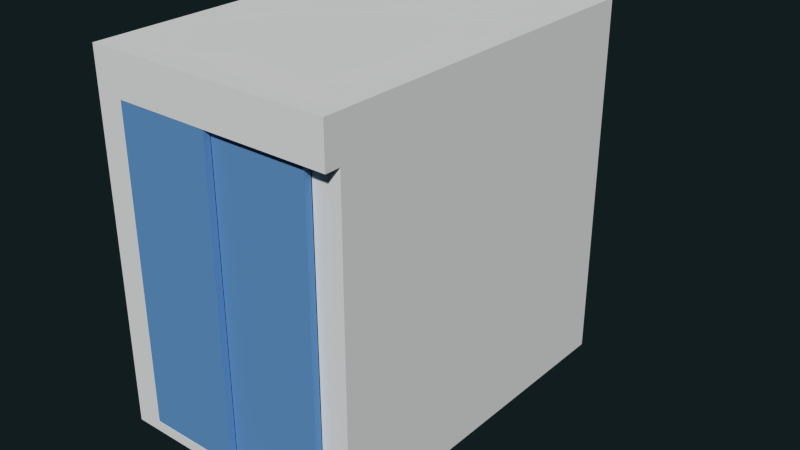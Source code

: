 # Source: St_AufzugB2.blend  (saved by Blender 2.76.0; exported with 4.5.12 LTS)
import bpy
from mathutils import Matrix  # noqa: F401  (used for matrix-valued properties, if any)

bpy.ops.wm.read_factory_settings(use_empty=True)
scene = bpy.context.scene
scene.name = 'Scene'

# ---- collections
col_collection_6 = bpy.data.collections.new('Collection 6'); scene.collection.children.link(col_collection_6)
col_collection_16 = bpy.data.collections.new('Collection 16'); scene.collection.children.link(col_collection_16)

# ---- materials (node trees are filled in below, after node groups)
mat_door_frame_mat = bpy.data.materials.new('door_frame_mat')
mat_door_frame_mat.alpha_threshold = 0.0
mat_door_frame_mat.use_transparent_shadow = False
mat_door_frame_mat.diffuse_color = (0.1308, 0.3213, 0.6152, 1.0)
mat_door_frame_mat.roughness = 0.5
mat_spiegel_mat = bpy.data.materials.new('spiegel_mat')
mat_spiegel_mat.alpha_threshold = 0.0
mat_spiegel_mat.use_transparent_shadow = False
mat_spiegel_mat.roughness = 0.5

# ---- material node trees

# ---- world
world_world = bpy.data.worlds.new('World'); scene.world = world_world
world_world.color = (0.005979, 0.01231, 0.01341)
world_world.use_sun_shadow = False
world_world.sun_shadow_jitter_overblur = 0.0
world_world.cycles.sampling_method = 'MANUAL'
world_world.cycles.sample_map_resolution = 256

# ---- meshes
me_cube_673 = bpy.data.meshes.new('Cube.673')
me_cube_673.from_pydata([(-0.5942, -0.04311, -0.9572), (-0.5942, -0.04311, 0.9572), (-0.5942, -0.001473, -0.9572), (-0.5942, -0.001473, 0.9572), (0.5942, 0.001473, -0.9572), (0.5942, 0.001473, 0.9572), (0.5942, 0.04311, -0.9572), (0.5942, 0.04311, 0.9572), (-1.49e-08, 0.04311, 0.9572), (-1.49e-08, 0.04311, -0.9572), (-1.49e-08, -0.04311, 0.9572), (-1.49e-08, -0.04311, -0.9572), (-1.49e-08, -0.001473, 0.9572), (-1.49e-08, 0.001473, 0.9572), (-1.49e-08, -0.001473, -0.9572), (-1.49e-08, 0.001473, -0.9572)], [], [(1, 3, 2, 0), (8, 7, 6, 9), (7, 5, 4, 6), (10, 1, 0, 11), (15, 9, 6, 4), (10, 12, 3, 1), (5, 7, 8, 13), (0, 2, 14, 11), (5, 13, 15, 4), (3, 12, 14, 2), (15, 13, 8, 9), (10, 11, 14, 12)])
me_cube_673.materials.append(mat_door_frame_mat)
me_cube_673.use_remesh_preserve_volume = False
me_cube_673.use_remesh_preserve_attributes = False
me_cube_673.use_mirror_vertex_groups = False
me_cube_673.update()
me_plane_004 = bpy.data.meshes.new('Plane.004')
me_plane_004.from_pydata([(0.7632, 1.146, -1.121), (0.7055, 1.089, -1.056), (-0.7055, 1.089, -1.056), (0.7055, 1.089, 0.8673), (-0.7055, 1.089, 0.8673), (0.6931, -0.9551, -1.056), (-0.7055, -0.9551, -1.056), (0.7055, -0.9551, 0.8673), (-0.7055, -0.9551, 0.8673), (-0.5925, -1.053, 0.8673), (-0.5925, -1.053, -1.056), (-0.5925, -0.9551, -1.056), (-0.5931, -0.9551, 0.8673), (0.5931, -0.9551, -1.056), (0.5925, -1.053, -1.056), (0.5931, -0.9551, 0.8673), (0.5925, -1.053, 0.8673), (0.7632, -1.146, -1.121), (0.7632, -1.053, -1.056), (-0.7632, -1.146, -1.056), (-0.5925, -1.146, -1.056), (0.5925, -1.146, -1.056), (0.7632, -1.146, -1.056), (-0.7632, -1.053, 1.121), (-0.7632, 1.146, 1.121), (0.5925, -1.053, -1.121), (0.5925, 1.146, -1.121), (0.7632, 1.146, 0.8669), (0.5925, 1.146, 0.8669), (-0.5925, 1.146, 0.8669), (-0.7632, 1.146, 0.8669), (0.5925, -1.146, -1.121), (-0.5925, -1.146, -1.121), (-0.7632, -1.146, -1.121), (0.7632, 1.146, -1.056), (0.5925, 1.146, -1.056), (-0.5925, 1.146, -1.056), (-0.7632, 1.146, -1.056), (0.7632, 1.146, 1.121), (0.7632, -1.053, -1.121), (-0.7632, 1.146, -1.121), (0.7632, -1.053, 0.8668), (-0.7632, -1.053, 0.8669), (-0.7632, -1.053, -1.056), (0.7055, -0.9551, 1.079), (0.7055, 1.089, 1.079), (0.5925, -0.9551, 1.079), (0.5925, 1.089, 1.079), (-0.5925, -0.9551, 1.079), (-0.5925, 1.089, 1.079), (-0.7055, -0.9551, 1.079), (-0.7055, 1.089, 1.079), (-0.5925, 1.146, -1.121), (-0.5925, -1.053, -1.121), (-0.7632, -1.053, -1.121), (0.5925, -1.146, 0.8672), (0.7632, -1.146, 0.8667), (-0.7632, -1.146, 0.8667), (-0.5925, -1.146, 0.8672), (0.5925, -1.146, 1.121), (0.5931, 1.089, -1.056), (0.5931, 1.089, 0.8673), (-0.5925, 1.089, 0.8673), (-0.5925, 1.089, -1.056), (0.7632, -1.053, 1.121), (0.5925, 1.146, 1.121), (-0.5925, 1.146, 1.121), (0.5925, -1.053, 1.121), (-0.5925, -1.053, 1.121), (-0.7632, -1.146, 1.121), (0.7632, -1.146, 1.121), (-0.5925, -1.146, 1.121)], [], [(13, 11, 10, 14), (61, 60, 1, 3), (8, 6, 2, 4), (5, 13, 15, 7), (60, 13, 5, 1), (3, 1, 5, 7), (8, 12, 11, 6), (9, 10, 11, 12), (49, 47, 46, 48), (15, 13, 14, 16), (10, 20, 21, 14), (9, 58, 20, 10), (47, 45, 44, 46), (37, 30, 29, 36), (36, 29, 28, 35), (35, 28, 27, 34), (16, 55, 58, 9), (67, 59, 70, 64), (68, 71, 59, 67), (67, 65, 66, 68), (25, 53, 52, 26), (61, 3, 45, 47), (50, 8, 4, 51), (12, 8, 50, 48), (3, 7, 44, 45), (7, 15, 46, 44), (9, 12, 15, 16), (48, 46, 15, 12), (20, 32, 31, 21), (19, 33, 32, 20), (40, 37, 36, 52), (53, 54, 40, 52), (57, 58, 71, 69), (30, 24, 66, 29), (4, 2, 63, 62), (2, 6, 11, 63), (51, 4, 62, 49), (62, 63, 60, 61), (63, 11, 13, 60), (49, 62, 61, 47), (33, 19, 43, 54), (43, 42, 30, 37), (42, 23, 24, 30), (64, 38, 65, 67), (68, 66, 24, 23), (53, 32, 33, 54), (25, 31, 32, 53), (39, 17, 31, 25), (39, 18, 22, 17), (41, 56, 55, 16), (49, 48, 50, 51), (42, 43, 19, 57), (21, 31, 17, 22), (29, 66, 65, 28), (28, 65, 38, 27), (55, 56, 70, 59), (0, 34, 18, 39), (18, 34, 27, 41), (71, 58, 55, 59), (41, 27, 38, 64), (19, 20, 58, 57), (42, 57, 69, 23), (23, 69, 71, 68), (54, 43, 37, 40), (39, 25, 26, 0), (64, 70, 56, 41), (52, 36, 35, 26), (26, 35, 34, 0), (14, 21, 22, 18), (41, 16, 14, 18)])
_uv = me_plane_004.uv_layers.new(name='UVMap')
_uv.uv.foreach_set('vector', [0.2635, 0.1052, 0.8618, 0.1052, 0.8618, 0.06346, 0.2638, 0.06349, 0.0527, 0.9006, 0.0527, 8.172e-05, 8.149e-05, 8.166e-05, 8.127e-05, 0.9006, 1.651, 0.4705, 1.651, 0.0001023, 0.8454, 0.0001022, 0.8454, 0.4705, 0.3263, 0.08896, 0.321, 0.0841, 0.3018, 0.861, 0.309, 0.8673, 0.2636, 0.9715, 0.2635, 0.1052, 0.2131, 0.1052, 0.2068, 0.9715, 0.8451, 0.4705, 0.8451, 0.0001113, 5.417e-06, 0.0001022, 2.142e-05, 0.4705, 0.2056, 0.8417, 0.2133, 0.8374, 0.2007, 0.0537, 0.1947, 0.05713, 0.219, 0.8019, 0.2059, 0.05036, 0.2007, 0.0537, 0.2133, 0.8374, 1.247, -0.1117, 0.3506, -0.1117, 0.3506, 1.434, 1.247, 1.434, 0.3018, 0.861, 0.321, 0.0841, 0.3158, 0.07907, 0.2967, 0.8244, 0.8618, 0.06346, 0.8618, 0.02412, 0.2638, 0.02414, 0.2638, 0.06349, 0.219, 0.8019, 0.2237, 0.7731, 0.2108, 0.04709, 0.2059, 0.05036, 0.3506, -0.1117, 0.2651, -0.1117, 0.2651, 1.434, 0.3506, 1.434, 0.2598, 0.415, 0.2605, 0.4962, 0.2617, 0.4955, 0.2612, 0.4138, 0.2612, 0.4138, 0.2617, 0.4955, 0.2693, 0.5014, 0.2711, 0.4107, 0.2711, 0.4107, 0.2693, 0.5014, 0.2707, 0.5033, 0.2726, 0.4112, 0.2967, 0.8244, 0.2875, 0.7914, 0.2237, 0.7731, 0.219, 0.8019, 0.28, 0.7158, 0.2803, 0.7325, 0.2842, 0.7216, 0.284, 0.7089, 0.2423, 0.6928, 0.2411, 0.7087, 0.2803, 0.7325, 0.28, 0.7158, 0.28, 0.7158, 0.2687, 0.5124, 0.2618, 0.5062, 0.2423, 0.6928, 0.2993, 0.1103, 0.2285, 0.116, 0.2612, 0.4103, 0.2711, 0.4069, 0.0527, 0.9006, 8.127e-05, 0.9006, 8.127e-05, 0.9999, 0.05298, 0.9999, 1.651, 0.5224, 1.651, 0.4705, 0.8454, 0.4705, 0.8454, 0.5224, 0.2133, 0.8374, 0.2056, 0.8417, 0.2062, 0.9324, 0.2132, 0.9316, 0.8451, 0.4705, 2.142e-05, 0.4705, 2.161e-05, 0.5224, 0.8451, 0.5224, 0.309, 0.8673, 0.3018, 0.861, 0.3014, 0.9444, 0.3076, 0.9475, 0.219, 0.8019, 0.2133, 0.8374, 0.3018, 0.861, 0.2967, 0.8244, 0.2132, 0.9316, 0.3014, 0.9444, 0.3018, 0.861, 0.2133, 0.8374, 0.2108, 0.04709, 0.2228, 0.07935, 0.3023, 0.07728, 0.3082, 0.04709, 0.221, 0.1599, 0.2229, 0.1464, 0.2228, 0.07935, 0.2108, 0.04709, 0.26, 0.4112, 0.2598, 0.415, 0.2612, 0.4138, 0.2612, 0.4103, 0.2285, 0.116, 0.2261, 0.1543, 0.26, 0.4112, 0.2612, 0.4103, 0.2312, 0.6768, 0.2237, 0.7731, 0.2411, 0.7087, 0.2385, 0.6889, 0.2605, 0.4962, 0.2609, 0.5047, 0.2618, 0.5062, 0.2617, 0.4955, 0.5111, 0.9006, 0.5111, 8.133e-05, 0.4582, 8.127e-05, 0.4582, 0.9006, 0.9189, 0.9715, 0.9189, 0.1052, 0.8618, 0.1052, 0.8619, 0.9715, 0.5111, 0.9999, 0.5111, 0.9006, 0.4582, 0.9006, 0.4582, 0.9999, 0.4582, 0.9006, 0.4582, 8.127e-05, 0.0527, 8.172e-05, 0.0527, 0.9006, 0.8619, 0.9715, 0.8618, 0.1052, 0.2635, 0.1052, 0.2636, 0.9715, 0.4582, 0.9999, 0.4582, 0.9006, 0.0527, 0.9006, 0.05298, 0.9999, 0.2229, 0.1464, 0.221, 0.1599, 0.2248, 0.1671, 0.2261, 0.1543, 0.2248, 0.1671, 0.2343, 0.6623, 0.2605, 0.4962, 0.2598, 0.415, 0.2343, 0.6623, 0.2395, 0.6793, 0.2609, 0.5047, 0.2605, 0.4962, 0.284, 0.7089, 0.2699, 0.5131, 0.2687, 0.5124, 0.28, 0.7158, 0.2423, 0.6928, 0.2618, 0.5062, 0.2609, 0.5047, 0.2395, 0.6793, 0.2285, 0.116, 0.2228, 0.07935, 0.2229, 0.1464, 0.2261, 0.1543, 0.2993, 0.1103, 0.3023, 0.07728, 0.2228, 0.07935, 0.2285, 0.116, 0.3045, 0.1355, 0.305, 0.1227, 0.3023, 0.07728, 0.2993, 0.1103, 0.3045, 0.1355, 0.3069, 0.1377, 0.3059, 0.1213, 0.305, 0.1227, 0.2918, 0.7189, 0.2881, 0.7333, 0.2875, 0.7914, 0.2967, 0.8244, 1.247, -0.1117, 1.247, 1.434, 1.333, 1.434, 1.333, -0.1117, 0.2343, 0.6623, 0.2248, 0.1671, 0.221, 0.1599, 0.2312, 0.6768, 0.3082, 0.04709, 0.3023, 0.07728, 0.305, 0.1227, 0.3059, 0.1213, 0.2617, 0.4955, 0.2618, 0.5062, 0.2687, 0.5124, 0.2693, 0.5014, 0.2693, 0.5014, 0.2687, 0.5124, 0.2699, 0.5131, 0.2707, 0.5033, 0.2875, 0.7914, 0.2881, 0.7333, 0.2842, 0.7216, 0.2803, 0.7325, 0.2723, 0.4078, 0.2726, 0.4112, 0.3069, 0.1377, 0.3045, 0.1355, 0.3069, 0.1377, 0.2726, 0.4112, 0.2707, 0.5033, 0.2918, 0.7189, 0.2411, 0.7087, 0.2237, 0.7731, 0.2875, 0.7914, 0.2803, 0.7325, 0.2918, 0.7189, 0.2707, 0.5033, 0.2699, 0.5131, 0.284, 0.7089, 0.221, 0.1599, 0.2108, 0.04709, 0.2237, 0.7731, 0.2312, 0.6768, 0.2343, 0.6623, 0.2312, 0.6768, 0.2385, 0.6889, 0.2395, 0.6793, 0.2395, 0.6793, 0.2385, 0.6889, 0.2411, 0.7087, 0.2423, 0.6928, 0.2261, 0.1543, 0.2248, 0.1671, 0.2598, 0.415, 0.26, 0.4112, 0.3045, 0.1355, 0.2993, 0.1103, 0.2711, 0.4069, 0.2723, 0.4078, 0.284, 0.7089, 0.2842, 0.7216, 0.2881, 0.7333, 0.2918, 0.7189, 0.2612, 0.4103, 0.2612, 0.4138, 0.2711, 0.4107, 0.2711, 0.4069, 0.2711, 0.4069, 0.2711, 0.4107, 0.2726, 0.4112, 0.2723, 0.4078, 0.3158, 0.07907, 0.3082, 0.04709, 0.3059, 0.1213, 0.3069, 0.1377, 0.2918, 0.7189, 0.2967, 0.8244, 0.3158, 0.07907, 0.3069, 0.1377])
me_plane_004.use_remesh_preserve_volume = False
me_plane_004.use_remesh_preserve_attributes = False
me_plane_004.use_mirror_vertex_groups = False
me_plane_004.update()
me_cube_676 = bpy.data.meshes.new('Cube.676')
me_cube_676.from_pydata([(0.7106, -0.006642, -0.6621), (0.7106, -0.006643, 0.6621), (0.7106, 0.006643, -0.6621), (0.7106, 0.006642, 0.6621), (-0.7106, -0.006642, -0.6621), (-0.7106, -0.006643, 0.6621), (-0.7106, 0.006643, -0.6621), (-0.7106, 0.006642, 0.6621)], [], [(1, 0, 2, 3), (3, 2, 6, 7), (7, 6, 4, 5), (5, 4, 0, 1), (0, 4, 6, 2), (5, 1, 3, 7)])
_uv = me_cube_676.uv_layers.new(name='UVMap')
_uv.uv.foreach_set('vector', [0.0, 0.0, 1.0, 0.0, 1.0, 1.0, 0.0, 1.0, 0.0, 0.0, 1.0, 0.0, 1.0, 1.0, 0.0, 1.0, 0.0, 0.0, 1.0, 0.0, 1.0, 1.0, 0.0, 1.0, 0.0, 0.0, 1.0, 0.0, 1.0, 1.0, 0.0, 1.0, 0.0, 0.0, 1.0, 0.0, 1.0, 1.0, 0.0, 1.0, 0.0, 0.0, 1.0, 0.0, 1.0, 1.0, 0.0, 1.0])
me_cube_676.materials.append(mat_spiegel_mat)
me_cube_676.use_remesh_preserve_volume = False
me_cube_676.use_remesh_preserve_attributes = False
me_cube_676.use_mirror_vertex_groups = False
me_cube_676.update()
me_cylinder_001 = bpy.data.meshes.new('Cylinder.001')
me_cylinder_001.from_pydata([(-0.02083, 1.023, 0.025), (-0.02083, -1.023, 0.025), (-0.03039, 1.023, 0.0231), (-0.03039, -1.023, 0.0231), (-0.0385, 1.023, 0.01768), (-0.0385, -1.023, 0.01768), (-0.04392, 1.023, 0.009567), (-0.04392, -1.023, 0.009567), (-0.04583, 1.023, 3.036e-07), (-0.04583, -1.023, -2.44e-07), (-0.04392, 1.023, -0.009567), (-0.04392, -1.023, -0.009567), (-0.0385, 1.023, -0.01768), (-0.0385, -1.023, -0.01768), (-0.03039, 1.023, -0.0231), (-0.03039, -1.023, -0.0231), (-0.02083, 1.023, -0.025), (-0.02083, -1.023, -0.025), (-0.01126, 1.023, -0.0231), (-0.01126, -1.023, -0.0231), (-0.003148, 1.023, -0.01768), (-0.003148, -1.023, -0.01768), (0.002272, 1.023, -0.009567), (0.002272, -1.023, -0.009567), (0.004175, 1.023, 3.036e-07), (0.004175, -1.023, -2.44e-07), (0.002272, 1.023, 0.009567), (0.002272, -1.023, 0.009567), (-0.003148, 1.023, 0.01768), (-0.003148, -1.023, 0.01768), (-0.01126, 1.023, 0.0231), (-0.01126, -1.023, 0.0231), (-0.02076, -0.02182, 0.0175), (0.04583, -0.02182, 0.0175), (-0.02076, -0.01512, 0.01617), (0.04583, -0.01512, 0.01617), (-0.02076, -0.009446, 0.01237), (0.04583, -0.009446, 0.01237), (-0.02076, -0.005653, 0.006697), (0.04583, -0.005653, 0.006697), (-0.02076, -0.004321, -3.121e-08), (0.04583, -0.004321, 8.8e-08), (-0.02076, -0.005653, -0.006697), (0.04583, -0.005653, -0.006697), (-0.02076, -0.009446, -0.01237), (0.04583, -0.009446, -0.01237), (-0.02076, -0.01512, -0.01617), (0.04583, -0.01512, -0.01617), (-0.02076, -0.02182, -0.0175), (0.04583, -0.02182, -0.0175), (-0.02076, -0.02852, -0.01617), (0.04583, -0.02852, -0.01617), (-0.02076, -0.0342, -0.01237), (0.04583, -0.0342, -0.01237), (-0.02076, -0.03799, -0.006697), (0.04583, -0.03799, -0.006697), (-0.02076, -0.03932, -4.261e-08), (0.04583, -0.03932, 7.659e-08), (-0.02076, -0.03799, 0.006697), (0.04583, -0.03799, 0.006697), (-0.02076, -0.0342, 0.01237), (0.04583, -0.0342, 0.01237), (-0.02076, -0.02852, 0.01617), (0.04583, -0.02852, 0.01617)], [], [(0, 2, 3, 1), (2, 4, 5, 3), (4, 6, 7, 5), (6, 8, 9, 7), (8, 10, 11, 9), (10, 12, 13, 11), (12, 14, 15, 13), (14, 16, 17, 15), (16, 18, 19, 17), (18, 20, 21, 19), (20, 22, 23, 21), (22, 24, 25, 23), (24, 26, 27, 25), (26, 28, 29, 27), (3, 5, 7, 9, 11, 13, 15, 17, 19, 21, 23, 25, 27, 29, 31, 1), (30, 0, 1, 31), (28, 30, 31, 29), (0, 30, 28, 26, 24, 22, 20, 18, 16, 14, 12, 10, 8, 6, 4, 2), (32, 33, 35, 34), (34, 35, 37, 36), (36, 37, 39, 38), (38, 39, 41, 40), (40, 41, 43, 42), (42, 43, 45, 44), (44, 45, 47, 46), (46, 47, 49, 48), (48, 49, 51, 50), (50, 51, 53, 52), (52, 53, 55, 54), (54, 55, 57, 56), (56, 57, 59, 58), (58, 59, 61, 60), (35, 33, 63, 61, 59, 57, 55, 53, 51, 49, 47, 45, 43, 41, 39, 37), (62, 63, 33, 32), (60, 61, 63, 62), (32, 34, 36, 38, 40, 42, 44, 46, 48, 50, 52, 54, 56, 58, 60, 62)])
me_cylinder_001.polygons.foreach_set('use_smooth', [True] * 36)
me_cylinder_001.use_remesh_preserve_volume = False
me_cylinder_001.use_remesh_preserve_attributes = False
me_cylinder_001.use_mirror_vertex_groups = False
me_cylinder_001.update()
me_cube_724 = bpy.data.meshes.new('Cube.724')
me_cube_724.from_pydata([(-0.00157, 0.1863, -0.3482), (-0.00157, 0.1863, 0.5783), (-0.00157, -0.02691, -0.3482), (-0.00157, -0.02691, 0.5783), (0.00157, 0.1863, -0.3482), (0.00157, 0.1863, 0.5783), (0.00157, -0.02691, -0.3482), (0.00157, -0.02691, 0.5783)], [], [(1, 0, 2, 3), (3, 2, 6, 7), (7, 6, 4, 5), (5, 4, 0, 1), (0, 4, 6, 2), (5, 1, 3, 7)])
_uv = me_cube_724.uv_layers.new(name='UVMap')
_uv.uv.foreach_set('vector', [0.3858, 0.9703, 0.4826, 0.01149, 0.6851, 0.01643, 0.5882, 0.9752, 0.3858, 0.9703, 0.4826, 0.01149, 0.6851, 0.01643, 0.5882, 0.9752, 0.3858, 0.9703, 0.4826, 0.01149, 0.6851, 0.01643, 0.5882, 0.9752, 0.3858, 0.9703, 0.4826, 0.01149, 0.6851, 0.01643, 0.5882, 0.9752, 0.3858, 0.9703, 0.4826, 0.01149, 0.6851, 0.01643, 0.5882, 0.9752, 0.3858, 0.9703, 0.4826, 0.01149, 0.6851, 0.01643, 0.5882, 0.9752])
me_cube_724.use_remesh_preserve_volume = False
me_cube_724.use_remesh_preserve_attributes = False
me_cube_724.use_mirror_vertex_groups = False
me_cube_724.update()
me_cube_057 = bpy.data.meshes.new('Cube.057')
me_cube_057.from_pydata([(-0.0009968, 0.01655, -0.01655), (-0.0009968, 0.01655, 0.01655), (0.0009969, 0.01655, -0.01655), (0.0009969, 0.01655, 0.01655), (-0.0009969, -0.01655, -0.01655), (-0.0009969, -0.01655, 0.01655), (0.0009968, -0.01655, -0.01655), (0.0009968, -0.01655, 0.01655)], [], [(1, 3, 2, 0), (3, 7, 6, 2), (7, 5, 4, 6), (5, 1, 0, 4), (0, 2, 6, 4), (5, 7, 3, 1)])
_uv = me_cube_057.uv_layers.new(name='UVMap')
_uv.uv.foreach_set('vector', [0.9534, 0.9639, 0.9534, 0.9639, 0.9409, 0.02662, 0.9409, 0.02662, 0.9534, 0.9639, 0.06804, 0.9639, 0.06804, 0.02662, 0.9409, 0.02662, 0.06804, 0.9639, 0.06804, 0.9639, 0.06804, 0.02662, 0.06804, 0.02662, 0.06804, 0.9639, 0.9534, 0.9639, 0.9409, 0.02662, 0.06804, 0.02662, 0.9409, 0.02662, 0.9409, 0.02662, 0.06804, 0.02662, 0.06804, 0.02662, 0.06804, 0.9639, 0.06804, 0.9639, 0.9534, 0.9639, 0.9534, 0.9639])
me_cube_057.use_remesh_preserve_volume = False
me_cube_057.use_remesh_preserve_attributes = False
me_cube_057.use_mirror_vertex_groups = False
me_cube_057.update()
me_plane_011 = bpy.data.meshes.new('Plane.011')
me_plane_011.from_pydata([(-0.02041, -0.05832, -8.704e-10), (0.0336, -0.05832, -1.255e-10), (-0.02041, 0.05832, -8.704e-10), (0.0336, 0.05832, -1.255e-10)], [], [(0, 1, 3, 2)])
_uv = me_plane_011.uv_layers.new(name='UVMap')
_uv.uv.foreach_set('vector', [0.0, 1.0, 0.0, 0.0, 1.0, 0.0, 1.0, 1.0])
me_plane_011.use_remesh_preserve_volume = False
me_plane_011.use_remesh_preserve_attributes = False
me_plane_011.use_mirror_vertex_groups = False
me_plane_011.update()
me_plane_010 = bpy.data.meshes.new('Plane.010')
me_plane_010.from_pydata([(-0.02329, -0.05832, -6.53e-10), (0.02329, -0.05832, 6.53e-10), (-0.02329, 0.05832, -6.53e-10), (0.02329, 0.05832, 6.53e-10)], [], [(0, 1, 3, 2)])
_uv = me_plane_010.uv_layers.new(name='UVMap')
_uv.uv.foreach_set('vector', [0.0, 1.0, 0.0, 0.0, 1.0, 0.0, 1.0, 1.0])
me_plane_010.use_remesh_preserve_volume = False
me_plane_010.use_remesh_preserve_attributes = False
me_plane_010.use_mirror_vertex_groups = False
me_plane_010.update()
me_plane_009 = bpy.data.meshes.new('Plane.009')
me_plane_009.from_pydata([(-0.02033, -0.05832, -8.761e-10), (0.06223, -0.05832, -2.287e-09), (-0.02033, 0.05832, -8.761e-10), (0.06223, 0.05832, -2.287e-09)], [], [(0, 1, 3, 2)])
_uv = me_plane_009.uv_layers.new(name='UVMap')
_uv.uv.foreach_set('vector', [0.0, 1.0, 0.0, 0.0, 1.0, 0.0, 1.0, 1.0])
me_plane_009.use_remesh_preserve_volume = False
me_plane_009.use_remesh_preserve_attributes = False
me_plane_009.use_mirror_vertex_groups = False
me_plane_009.update()
me_plane_008 = bpy.data.meshes.new('Plane.008')
me_plane_008.from_pydata([(-0.05467, -0.05832, 1.716e-09), (0.05467, -0.05832, -1.716e-09), (-0.05467, 0.05832, 1.716e-09), (0.05467, 0.05832, -1.716e-09)], [], [(0, 1, 3, 2)])
_uv = me_plane_008.uv_layers.new(name='UVMap')
_uv.uv.foreach_set('vector', [0.03097, 0.9491, 0.09981, 0.06832, 0.9239, 0.08779, 0.9226, 0.986])
me_plane_008.use_remesh_preserve_volume = False
me_plane_008.use_remesh_preserve_attributes = False
me_plane_008.use_mirror_vertex_groups = False
me_plane_008.update()
me_plane_007 = bpy.data.meshes.new('Plane.007')
me_plane_007.from_pydata([(-0.05467, -0.05832, 1.716e-09), (0.05467, -0.05832, -1.716e-09), (-0.05467, 0.05832, 1.716e-09), (0.05467, 0.05832, -1.716e-09)], [], [(0, 1, 3, 2)])
_uv = me_plane_007.uv_layers.new(name='UVMap')
_uv.uv.foreach_set('vector', [0.006883, 0.9722, 0.06539, 0.04518, 0.9621, 0.03128, 0.9828, 0.9896])
me_plane_007.use_remesh_preserve_volume = False
me_plane_007.use_remesh_preserve_attributes = False
me_plane_007.use_mirror_vertex_groups = False
me_plane_007.update()
me_plane_006 = bpy.data.meshes.new('Plane.006')
me_plane_006.from_pydata([(-0.03193, -0.03193, 0.0), (0.03193, -0.03193, 0.0), (-0.03193, 0.03193, 0.0), (0.03193, 0.03193, 0.0)], [], [(0, 1, 3, 2)])
_uv = me_plane_006.uv_layers.new(name='UVMap')
_uv.uv.foreach_set('vector', [0.0, 1.0, 0.0, 0.0, 1.0, 0.0, 1.0, 1.0])
me_plane_006.use_remesh_preserve_volume = False
me_plane_006.use_remesh_preserve_attributes = False
me_plane_006.use_mirror_vertex_groups = False
me_plane_006.update()
me_cube_736 = bpy.data.meshes.new('Cube.736')
me_cube_736.from_pydata([(-0.0009968, 0.01655, -0.01655), (-0.0009968, 0.01655, 0.01655), (0.0009969, 0.01655, -0.01655), (0.0009969, 0.01655, 0.01655), (-0.0009969, -0.01655, -0.01655), (-0.0009969, -0.01655, 0.01655), (0.0009968, -0.01655, -0.01655), (0.0009968, -0.01655, 0.01655)], [], [(1, 3, 2, 0), (3, 7, 6, 2), (7, 5, 4, 6), (5, 1, 0, 4), (0, 2, 6, 4), (5, 7, 3, 1)])
_uv = me_cube_736.uv_layers.new(name='UVMap')
_uv.uv.foreach_set('vector', [0.3425, 0.9845, 0.3425, 0.9845, 0.348, 0.8542, 0.348, 0.8542, 0.3425, 0.9845, 0.06652, 0.9793, 0.07762, 0.8497, 0.348, 0.8542, 0.06652, 0.9793, 0.06652, 0.9793, 0.07762, 0.8497, 0.07762, 0.8497, 0.06652, 0.9793, 0.3425, 0.9845, 0.348, 0.8542, 0.07762, 0.8497, 0.348, 0.8542, 0.348, 0.8542, 0.07762, 0.8497, 0.07762, 0.8497, 0.06652, 0.9793, 0.06652, 0.9793, 0.3425, 0.9845, 0.3425, 0.9845])
me_cube_736.use_remesh_preserve_volume = False
me_cube_736.use_remesh_preserve_attributes = False
me_cube_736.use_mirror_vertex_groups = False
me_cube_736.update()
me_cube_735 = bpy.data.meshes.new('Cube.735')
me_cube_735.from_pydata([(-0.0009968, 0.01655, -0.01655), (-0.0009968, 0.01655, 0.01655), (0.0009969, 0.01655, -0.01655), (0.0009969, 0.01655, 0.01655), (-0.0009969, -0.01655, -0.01655), (-0.0009969, -0.01655, 0.01655), (0.0009968, -0.01655, -0.01655), (0.0009968, -0.01655, 0.01655)], [], [(1, 3, 2, 0), (3, 7, 6, 2), (7, 5, 4, 6), (5, 1, 0, 4), (0, 2, 6, 4), (5, 7, 3, 1)])
_uv = me_cube_735.uv_layers.new(name='UVMap')
_uv.uv.foreach_set('vector', [0.9341, 0.9433, 0.9341, 0.9433, 0.9396, 0.813, 0.9396, 0.813, 0.9341, 0.9433, 0.6581, 0.9381, 0.6692, 0.8085, 0.9396, 0.813, 0.6581, 0.9381, 0.6581, 0.9381, 0.6692, 0.8085, 0.6692, 0.8085, 0.6581, 0.9381, 0.9341, 0.9433, 0.9396, 0.813, 0.6692, 0.8085, 0.9396, 0.813, 0.9396, 0.813, 0.6692, 0.8085, 0.6692, 0.8085, 0.6581, 0.9381, 0.6581, 0.9381, 0.9341, 0.9433, 0.9341, 0.9433])
me_cube_735.use_remesh_preserve_volume = False
me_cube_735.use_remesh_preserve_attributes = False
me_cube_735.use_mirror_vertex_groups = False
me_cube_735.update()
me_cube_734 = bpy.data.meshes.new('Cube.734')
me_cube_734.from_pydata([(-0.0009968, 0.01655, -0.01655), (-0.0009968, 0.01655, 0.01655), (0.0009969, 0.01655, -0.01655), (0.0009969, 0.01655, 0.01655), (-0.0009969, -0.01655, -0.01655), (-0.0009969, -0.01655, 0.01655), (0.0009968, -0.01655, -0.01655), (0.0009968, -0.01655, 0.01655)], [], [(1, 3, 2, 0), (3, 7, 6, 2), (7, 5, 4, 6), (5, 1, 0, 4), (0, 2, 6, 4), (5, 7, 3, 1)])
_uv = me_cube_734.uv_layers.new(name='UVMap')
_uv.uv.foreach_set('vector', [0.3949, 0.3835, 0.3949, 0.3835, 0.4053, 0.264, 0.4053, 0.264, 0.3949, 0.3835, 0.1447, 0.3783, 0.1482, 0.2616, 0.4053, 0.264, 0.1447, 0.3783, 0.1447, 0.3783, 0.1482, 0.2616, 0.1482, 0.2616, 0.1447, 0.3783, 0.3949, 0.3835, 0.4053, 0.264, 0.1482, 0.2616, 0.4053, 0.264, 0.4053, 0.264, 0.1482, 0.2616, 0.1482, 0.2616, 0.1447, 0.3783, 0.1447, 0.3783, 0.3949, 0.3835, 0.3949, 0.3835])
me_cube_734.use_remesh_preserve_volume = False
me_cube_734.use_remesh_preserve_attributes = False
me_cube_734.use_mirror_vertex_groups = False
me_cube_734.update()
me_cube_733 = bpy.data.meshes.new('Cube.733')
me_cube_733.from_pydata([(-0.0009968, 0.01655, -0.01655), (-0.0009968, 0.01655, 0.01655), (0.0009969, 0.01655, -0.01655), (0.0009969, 0.01655, 0.01655), (-0.0009969, -0.01655, -0.01655), (-0.0009969, -0.01655, 0.01655), (0.0009968, -0.01655, -0.01655), (0.0009968, -0.01655, 0.01655)], [], [(1, 3, 2, 0), (3, 7, 6, 2), (7, 5, 4, 6), (5, 1, 0, 4), (0, 2, 6, 4), (5, 7, 3, 1)])
_uv = me_cube_733.uv_layers.new(name='UVMap')
_uv.uv.foreach_set('vector', [0.3866, 0.5239, 0.3866, 0.5239, 0.3945, 0.4037, 0.3945, 0.4037, 0.3866, 0.5239, 0.1276, 0.5222, 0.1412, 0.401, 0.3945, 0.4037, 0.1276, 0.5222, 0.1276, 0.5222, 0.1412, 0.401, 0.1412, 0.401, 0.1276, 0.5222, 0.3866, 0.5239, 0.3945, 0.4037, 0.1412, 0.401, 0.3945, 0.4037, 0.3945, 0.4037, 0.1412, 0.401, 0.1412, 0.401, 0.1276, 0.5222, 0.1276, 0.5222, 0.3866, 0.5239, 0.3866, 0.5239])
me_cube_733.use_remesh_preserve_volume = False
me_cube_733.use_remesh_preserve_attributes = False
me_cube_733.use_mirror_vertex_groups = False
me_cube_733.update()
me_cube_732 = bpy.data.meshes.new('Cube.732')
me_cube_732.from_pydata([(-0.0009968, 0.01655, -0.01655), (-0.0009968, 0.01655, 0.01655), (0.0009969, 0.01655, -0.01655), (0.0009969, 0.01655, 0.01655), (-0.0009969, -0.01655, -0.01655), (-0.0009969, -0.01655, 0.01655), (0.0009968, -0.01655, -0.01655), (0.0009968, -0.01655, 0.01655)], [], [(1, 3, 2, 0), (3, 7, 6, 2), (7, 5, 4, 6), (5, 1, 0, 4), (0, 2, 6, 4), (5, 7, 3, 1)])
_uv = me_cube_732.uv_layers.new(name='UVMap')
_uv.uv.foreach_set('vector', [0.3689, 0.6735, 0.3689, 0.6735, 0.3791, 0.549, 0.3791, 0.549, 0.3689, 0.6735, 0.1058, 0.6675, 0.1241, 0.5468, 0.3791, 0.549, 0.1058, 0.6675, 0.1058, 0.6675, 0.1241, 0.5468, 0.1241, 0.5468, 0.1058, 0.6675, 0.3689, 0.6735, 0.3791, 0.549, 0.1241, 0.5468, 0.3791, 0.549, 0.3791, 0.549, 0.1241, 0.5468, 0.1241, 0.5468, 0.1058, 0.6675, 0.1058, 0.6675, 0.3689, 0.6735, 0.3689, 0.6735])
me_cube_732.use_remesh_preserve_volume = False
me_cube_732.use_remesh_preserve_attributes = False
me_cube_732.use_mirror_vertex_groups = False
me_cube_732.update()
me_cube_731 = bpy.data.meshes.new('Cube.731')
me_cube_731.from_pydata([(-0.0009968, 0.01655, -0.01655), (-0.0009968, 0.01655, 0.01655), (0.0009969, 0.01655, -0.01655), (0.0009969, 0.01655, 0.01655), (-0.0009969, -0.01655, -0.01655), (-0.0009969, -0.01655, 0.01655), (0.0009968, -0.01655, -0.01655), (0.0009968, -0.01655, 0.01655)], [], [(1, 3, 2, 0), (3, 7, 6, 2), (7, 5, 4, 6), (5, 1, 0, 4), (0, 2, 6, 4), (5, 7, 3, 1)])
_uv = me_cube_731.uv_layers.new(name='UVMap')
_uv.uv.foreach_set('vector', [0.3569, 0.8265, 0.3569, 0.8265, 0.3661, 0.701, 0.3661, 0.701, 0.3569, 0.8265, 0.08612, 0.821, 0.09902, 0.6971, 0.3661, 0.701, 0.08612, 0.821, 0.08612, 0.821, 0.09902, 0.6971, 0.09902, 0.6971, 0.08612, 0.821, 0.3569, 0.8265, 0.3661, 0.701, 0.09902, 0.6971, 0.3661, 0.701, 0.3661, 0.701, 0.09902, 0.6971, 0.09902, 0.6971, 0.08612, 0.821, 0.08612, 0.821, 0.3569, 0.8265, 0.3569, 0.8265])
me_cube_731.use_remesh_preserve_volume = False
me_cube_731.use_remesh_preserve_attributes = False
me_cube_731.use_mirror_vertex_groups = False
me_cube_731.update()
me_cube_730 = bpy.data.meshes.new('Cube.730')
me_cube_730.from_pydata([(-0.0009968, 0.01655, -0.01655), (-0.0009968, 0.01655, 0.01655), (0.0009969, 0.01655, -0.01655), (0.0009969, 0.01655, 0.01655), (-0.0009969, -0.01655, -0.01655), (-0.0009969, -0.01655, 0.01655), (0.0009968, -0.01655, -0.01655), (0.0009968, -0.01655, 0.01655)], [], [(1, 3, 2, 0), (3, 7, 6, 2), (7, 5, 4, 6), (5, 1, 0, 4), (0, 2, 6, 4), (5, 7, 3, 1)])
_uv = me_cube_730.uv_layers.new(name='UVMap')
_uv.uv.foreach_set('vector', [0.9386, 0.3415, 0.9386, 0.3415, 0.9428, 0.2253, 0.9428, 0.2253, 0.9386, 0.3415, 0.6893, 0.3392, 0.6893, 0.225, 0.9428, 0.2253, 0.6893, 0.3392, 0.6893, 0.3392, 0.6893, 0.225, 0.6893, 0.225, 0.6893, 0.3392, 0.9386, 0.3415, 0.9428, 0.2253, 0.6893, 0.225, 0.9428, 0.2253, 0.9428, 0.2253, 0.6893, 0.225, 0.6893, 0.225, 0.6893, 0.3392, 0.6893, 0.3392, 0.9386, 0.3415, 0.9386, 0.3415])
me_cube_730.use_remesh_preserve_volume = False
me_cube_730.use_remesh_preserve_attributes = False
me_cube_730.use_mirror_vertex_groups = False
me_cube_730.update()
me_cube_729 = bpy.data.meshes.new('Cube.729')
me_cube_729.from_pydata([(-0.0009968, 0.01655, -0.01655), (-0.0009968, 0.01655, 0.01655), (0.0009969, 0.01655, -0.01655), (0.0009969, 0.01655, 0.01655), (-0.0009969, -0.01655, -0.01655), (-0.0009969, -0.01655, 0.01655), (0.0009968, -0.01655, -0.01655), (0.0009968, -0.01655, 0.01655)], [], [(1, 3, 2, 0), (3, 7, 6, 2), (7, 5, 4, 6), (5, 1, 0, 4), (0, 2, 6, 4), (5, 7, 3, 1)])
_uv = me_cube_729.uv_layers.new(name='UVMap')
_uv.uv.foreach_set('vector', [0.9365, 0.4823, 0.9365, 0.4823, 0.9435, 0.3654, 0.9435, 0.3654, 0.9365, 0.4823, 0.6837, 0.4806, 0.6893, 0.3631, 0.9435, 0.3654, 0.6837, 0.4806, 0.6837, 0.4806, 0.6893, 0.3631, 0.6893, 0.3631, 0.6837, 0.4806, 0.9365, 0.4823, 0.9435, 0.3654, 0.6893, 0.3631, 0.9435, 0.3654, 0.9435, 0.3654, 0.6893, 0.3631, 0.6893, 0.3631, 0.6837, 0.4806, 0.6837, 0.4806, 0.9365, 0.4823, 0.9365, 0.4823])
me_cube_729.use_remesh_preserve_volume = False
me_cube_729.use_remesh_preserve_attributes = False
me_cube_729.use_mirror_vertex_groups = False
me_cube_729.update()
me_cube_728 = bpy.data.meshes.new('Cube.728')
me_cube_728.from_pydata([(-0.0009968, 0.01655, -0.01655), (-0.0009968, 0.01655, 0.01655), (0.0009969, 0.01655, -0.01655), (0.0009969, 0.01655, 0.01655), (-0.0009969, -0.01655, -0.01655), (-0.0009969, -0.01655, 0.01655), (0.0009968, -0.01655, -0.01655), (0.0009968, -0.01655, 0.01655)], [], [(1, 3, 2, 0), (3, 7, 6, 2), (7, 5, 4, 6), (5, 1, 0, 4), (0, 2, 6, 4), (5, 7, 3, 1)])
_uv = me_cube_728.uv_layers.new(name='UVMap')
_uv.uv.foreach_set('vector', [0.9383, 0.6315, 0.9383, 0.6315, 0.9397, 0.509, 0.9397, 0.509, 0.9383, 0.6315, 0.6735, 0.6275, 0.6812, 0.5077, 0.9397, 0.509, 0.6735, 0.6275, 0.6735, 0.6275, 0.6812, 0.5077, 0.6812, 0.5077, 0.6735, 0.6275, 0.9383, 0.6315, 0.9397, 0.509, 0.6812, 0.5077, 0.9397, 0.509, 0.9397, 0.509, 0.6812, 0.5077, 0.6812, 0.5077, 0.6735, 0.6275, 0.6735, 0.6275, 0.9383, 0.6315, 0.9383, 0.6315])
me_cube_728.use_remesh_preserve_volume = False
me_cube_728.use_remesh_preserve_attributes = False
me_cube_728.use_mirror_vertex_groups = False
me_cube_728.update()
me_cube_727 = bpy.data.meshes.new('Cube.727')
me_cube_727.from_pydata([(-0.0009968, 0.01655, -0.01655), (-0.0009968, 0.01655, 0.01655), (0.0009969, 0.01655, -0.01655), (0.0009969, 0.01655, 0.01655), (-0.0009969, -0.01655, -0.01655), (-0.0009969, -0.01655, 0.01655), (0.0009968, -0.01655, -0.01655), (0.0009968, -0.01655, 0.01655)], [], [(1, 3, 2, 0), (3, 7, 6, 2), (7, 5, 4, 6), (5, 1, 0, 4), (0, 2, 6, 4), (5, 7, 3, 1)])
_uv = me_cube_727.uv_layers.new(name='UVMap')
_uv.uv.foreach_set('vector', [0.9352, 0.7845, 0.9352, 0.7845, 0.9391, 0.6585, 0.9391, 0.6585, 0.9352, 0.7845, 0.6671, 0.7794, 0.6773, 0.6551, 0.9391, 0.6585, 0.6671, 0.7794, 0.6671, 0.7794, 0.6773, 0.6551, 0.6773, 0.6551, 0.6671, 0.7794, 0.9352, 0.7845, 0.9391, 0.6585, 0.6773, 0.6551, 0.9391, 0.6585, 0.9391, 0.6585, 0.6773, 0.6551, 0.6773, 0.6551, 0.6671, 0.7794, 0.6671, 0.7794, 0.9352, 0.7845, 0.9352, 0.7845])
me_cube_727.use_remesh_preserve_volume = False
me_cube_727.use_remesh_preserve_attributes = False
me_cube_727.use_mirror_vertex_groups = False
me_cube_727.update()
me_cube_726 = bpy.data.meshes.new('Cube.726')
me_cube_726.from_pydata([(-0.0009968, 0.01655, -0.01655), (-0.0009968, 0.01655, 0.01655), (0.0009969, 0.01655, -0.01655), (0.0009969, 0.01655, 0.01655), (-0.0009969, -0.01655, -0.01655), (-0.0009969, -0.01655, 0.01655), (0.0009968, -0.01655, -0.01655), (0.0009968, -0.01655, 0.01655)], [], [(1, 3, 2, 0), (3, 7, 6, 2), (7, 5, 4, 6), (5, 1, 0, 4), (0, 2, 6, 4), (5, 7, 3, 1)])
_uv = me_cube_726.uv_layers.new(name='UVMap')
_uv.uv.foreach_set('vector', [0.951, 0.1596, 0.951, 0.1596, 0.9552, 0.04349, 0.9552, 0.04349, 0.951, 0.1596, 0.7017, 0.1573, 0.7017, 0.04316, 0.9552, 0.04349, 0.7017, 0.1573, 0.7017, 0.1573, 0.7017, 0.04316, 0.7017, 0.04316, 0.7017, 0.1573, 0.951, 0.1596, 0.9552, 0.04349, 0.7017, 0.04316, 0.9552, 0.04349, 0.9552, 0.04349, 0.7017, 0.04316, 0.7017, 0.04316, 0.7017, 0.1573, 0.7017, 0.1573, 0.951, 0.1596, 0.951, 0.1596])
me_cube_726.use_remesh_preserve_volume = False
me_cube_726.use_remesh_preserve_attributes = False
me_cube_726.use_mirror_vertex_groups = False
me_cube_726.update()
me_cube_725 = bpy.data.meshes.new('Cube.725')
me_cube_725.from_pydata([(-0.0009968, 0.01655, -0.01655), (-0.0009968, 0.01655, 0.01655), (0.0009969, 0.01655, -0.01655), (0.0009969, 0.01655, 0.01655), (-0.0009969, -0.01655, -0.01655), (-0.0009969, -0.01655, 0.01655), (0.0009968, -0.01655, -0.01655), (0.0009968, -0.01655, 0.01655)], [], [(1, 3, 2, 0), (3, 7, 6, 2), (7, 5, 4, 6), (5, 1, 0, 4), (0, 2, 6, 4), (5, 7, 3, 1)])
_uv = me_cube_725.uv_layers.new(name='UVMap')
_uv.uv.foreach_set('vector', [0.4162, 0.1556, 0.4162, 0.1556, 0.424, 0.03948, 0.424, 0.03948, 0.4162, 0.1556, 0.1669, 0.1533, 0.1705, 0.03915, 0.424, 0.03948, 0.1669, 0.1533, 0.1669, 0.1533, 0.1705, 0.03915, 0.1705, 0.03915, 0.1669, 0.1533, 0.4162, 0.1556, 0.424, 0.03948, 0.1705, 0.03915, 0.424, 0.03948, 0.424, 0.03948, 0.1705, 0.03915, 0.1705, 0.03915, 0.1669, 0.1533, 0.1669, 0.1533, 0.4162, 0.1556, 0.4162, 0.1556])
me_cube_725.use_remesh_preserve_volume = False
me_cube_725.use_remesh_preserve_attributes = False
me_cube_725.use_mirror_vertex_groups = False
me_cube_725.update()
me_plane_018 = bpy.data.meshes.new('Plane.018')
me_plane_018.from_pydata([(-0.02329, -0.05832, -6.53e-10), (0.02329, -0.05832, 6.53e-10), (-0.02329, 0.05832, -6.53e-10), (0.02329, 0.05832, 6.53e-10)], [], [(0, 1, 3, 2)])
_uv = me_plane_018.uv_layers.new(name='UVMap')
_uv.uv.foreach_set('vector', [0.0, 1.0, 0.0, 0.02285, 1.0, 0.0, 0.9987, 0.9641])
me_plane_018.use_remesh_preserve_volume = False
me_plane_018.use_remesh_preserve_attributes = False
me_plane_018.use_mirror_vertex_groups = False
me_plane_018.update()
arm_aufzug_armature_r = bpy.data.armatures.new('Aufzug_armature.r')  # bones are not reproduced

# ---- objects
ob_aufzug_doors_right = bpy.data.objects.new('Aufzug_doors.right', me_cube_673)
ob_aufzug_right = bpy.data.objects.new('Aufzug.right', me_plane_004)
ob_spiegel_001 = bpy.data.objects.new('Spiegel.001', me_cube_676)
ob_haltestange_001 = bpy.data.objects.new('Haltestange.001', me_cylinder_001)
ob_kontrollpanel_right = bpy.data.objects.new('Kontrollpanel.right', me_cube_724)
ob_button_innen_e_1_right = bpy.data.objects.new('button_innen_e-1.right', me_cube_057)
ob_terminal_led_screen_right = bpy.data.objects.new('terminal_LED_screen.right', me_plane_011)
ob_terminal_infos_003 = bpy.data.objects.new('terminal_infos.003', me_plane_010)
ob_terminal_infos_002 = bpy.data.objects.new('terminal_infos.002', me_plane_009)
ob_terminal_infos_001 = bpy.data.objects.new('terminal_infos.001', me_plane_008)
ob_terminal_infos = bpy.data.objects.new('terminal_infos', me_plane_007)
ob_terminal_keyhole = bpy.data.objects.new('terminal_keyhole', me_plane_006)
ob_button_innen_e8_right = bpy.data.objects.new('button_innen_e8.right', me_cube_736)
ob_button_innen_e7_right = bpy.data.objects.new('button_innen_e7.right', me_cube_735)
ob_button_innen_e0_right = bpy.data.objects.new('button_innen_e0.right', me_cube_734)
ob_button_innen_e2_right = bpy.data.objects.new('button_innen_e2.right', me_cube_733)
ob_button_innen_e4_right = bpy.data.objects.new('button_innen_e4.right', me_cube_732)
ob_button_innen_e6_right = bpy.data.objects.new('button_innen_e6.right', me_cube_731)
ob_button_innen_key_right = bpy.data.objects.new('button_innen_key.right', me_cube_730)
ob_button_innen_e1_right = bpy.data.objects.new('button_innen_e1.right', me_cube_729)
ob_button_innen_e3_right = bpy.data.objects.new('button_innen_e3.right', me_cube_728)
ob_button_innen_e5_right = bpy.data.objects.new('button_innen_e5.right', me_cube_727)
ob_button_innen_alarm_right = bpy.data.objects.new('button_innen_alarm.right', me_cube_726)
ob_button_innen_open_right = bpy.data.objects.new('button_innen_open.right', me_cube_725)
ob_terminal_infos_008 = bpy.data.objects.new('terminal_infos.008', me_plane_018)
ob_aufzug_armature_r = bpy.data.objects.new('Aufzug_armature.r', arm_aufzug_armature_r)

# ---- transforms, parenting, visibility, modifiers, constraints
ob_aufzug_doors_right.parent = ob_aufzug_armature_r
ob_aufzug_doors_right.matrix_parent_inverse = Matrix(((1.0, 0.0, 0.0, -17.68), (0.0, 1.0, 0.0, 0.5834), (0.0, 0.0, 1.0, -1.008), (0.0, 0.0, 0.0, 1.0)))
ob_aufzug_doors_right.location = (18.15, -0.4846, 1.037)
ob_aufzug_doors_right.lineart.crease_threshold = 0.0
_vg = ob_aufzug_doors_right.vertex_groups.new(name='door.l')
_vg.add([0, 1, 2, 3, 10, 11, 12, 14], 1.0, 'REPLACE')
_vg = ob_aufzug_doors_right.vertex_groups.new(name='door.r')
_vg.add([4, 5, 6, 7, 8, 9, 13, 15], 1.0, 'REPLACE')
_m = ob_aufzug_doors_right.modifiers.new('Armature', 'ARMATURE')
_m.object = ob_aufzug_armature_r
ob_aufzug_right.location = (18.15, 0.6174, 1.13)
ob_aufzug_right.lineart.crease_threshold = 0.0
ob_spiegel_001.parent = ob_aufzug_right
ob_spiegel_001.matrix_parent_inverse = Matrix(((1.0, 0.0, 0.0, -18.15), (0.0, 1.0, 0.0, -0.6174), (0.0, 0.0, 1.0, -1.13), (0.0, 0.0, 0.0, 1.0)))
ob_spiegel_001.location = (18.15, 1.704, 1.541)
ob_spiegel_001.lineart.crease_threshold = 0.0
ob_haltestange_001.parent = ob_aufzug_right
ob_haltestange_001.matrix_parent_inverse = Matrix(((1.0, 0.0, 0.0, -18.15), (0.0, 1.0, 0.0, -0.6174), (0.0, 0.0, 1.0, -1.13), (0.0, 0.0, 0.0, 1.0)))
ob_haltestange_001.location = (18.8, 0.6844, 0.8413)
ob_haltestange_001.lineart.crease_threshold = 0.0
ob_kontrollpanel_right.parent = ob_aufzug_right
ob_kontrollpanel_right.matrix_parent_inverse = Matrix(((1.0, 0.0, 0.0, -18.15), (0.0, 1.0, 0.0, -0.6174), (0.0, 0.0, 1.0, -1.13), (0.0, 0.0, 0.0, 1.0)))
ob_kontrollpanel_right.location = (17.44, 0.1576, 1.255)
ob_kontrollpanel_right.lineart.crease_threshold = 0.0
ob_button_innen_e_1_right.parent = ob_kontrollpanel_right
ob_button_innen_e_1_right.matrix_parent_inverse = Matrix(((1.0, 0.0, 0.0, -17.44), (0.0, 1.0, 0.0, -0.1576), (0.0, 0.0, 1.0, -1.25), (0.0, 0.0, 0.0, 1.0)))
ob_button_innen_e_1_right.location = (17.45, 0.2006, 0.9856)
ob_button_innen_e_1_right.lineart.crease_threshold = 0.0
ob_terminal_led_screen_right.parent = ob_kontrollpanel_right
ob_terminal_led_screen_right.matrix_parent_inverse = Matrix(((1.0, 0.0, 0.0, -17.44), (0.0, 1.0, 0.0, -0.1576), (0.0, 0.0, 1.0, -1.25), (0.0, 0.0, 0.0, 1.0)))
ob_terminal_led_screen_right.location = (17.45, 0.237, 1.736)
ob_terminal_led_screen_right.rotation_euler = (-0.0, 1.571, 0.0)
ob_terminal_led_screen_right.lineart.crease_threshold = 0.0
ob_terminal_infos_003.parent = ob_kontrollpanel_right
ob_terminal_infos_003.matrix_parent_inverse = Matrix(((1.0, 0.0, 0.0, -17.44), (0.0, 1.0, 0.0, -0.1576), (0.0, 0.0, 1.0, -1.25), (0.0, 0.0, 0.0, 1.0)))
ob_terminal_infos_003.location = (17.45, 0.237, 1.8)
ob_terminal_infos_003.rotation_euler = (-0.0, 1.571, 0.0)
ob_terminal_infos_003.lineart.crease_threshold = 0.0
ob_terminal_infos_002.parent = ob_kontrollpanel_right
ob_terminal_infos_002.matrix_parent_inverse = Matrix(((1.0, 0.0, 0.0, -17.44), (0.0, 1.0, 0.0, -0.1576), (0.0, 0.0, 1.0, -1.25), (0.0, 0.0, 0.0, 1.0)))
ob_terminal_infos_002.location = (17.45, 0.2435, 1.381)
ob_terminal_infos_002.rotation_euler = (-0.0, 1.571, 0.0)
ob_terminal_infos_002.scale = (1.061, 1.061, 1.061)
ob_terminal_infos_002.lineart.crease_threshold = 0.0
ob_terminal_infos_001.parent = ob_kontrollpanel_right
ob_terminal_infos_001.matrix_parent_inverse = Matrix(((1.0, 0.0, 0.0, -17.44), (0.0, 1.0, 0.0, -0.1576), (0.0, 0.0, 1.0, -1.25), (0.0, 0.0, 0.0, 1.0)))
ob_terminal_infos_001.location = (17.45, 0.237, 1.624)
ob_terminal_infos_001.rotation_euler = (-0.0, 1.571, 0.0)
ob_terminal_infos_001.lineart.crease_threshold = 0.0
ob_terminal_infos.parent = ob_kontrollpanel_right
ob_terminal_infos.matrix_parent_inverse = Matrix(((1.0, 0.0, 0.0, -17.44), (0.0, 1.0, 0.0, -0.1576), (0.0, 0.0, 1.0, -1.25), (0.0, 0.0, 0.0, 1.0)))
ob_terminal_infos.location = (17.45, 0.237, 1.485)
ob_terminal_infos.rotation_euler = (-0.0, 1.571, 0.0)
ob_terminal_infos.lineart.crease_threshold = 0.0
ob_terminal_keyhole.parent = ob_kontrollpanel_right
ob_terminal_keyhole.matrix_parent_inverse = Matrix(((1.0, 0.0, 0.0, -17.44), (0.0, 1.0, 0.0, -0.1576), (0.0, 0.0, 1.0, -1.25), (0.0, 0.0, 0.0, 1.0)))
ob_terminal_keyhole.location = (17.45, 0.2379, 1.284)
ob_terminal_keyhole.rotation_euler = (-0.0, 1.571, 0.0)
ob_terminal_keyhole.lineart.crease_threshold = 0.0
ob_button_innen_e8_right.parent = ob_kontrollpanel_right
ob_button_innen_e8_right.matrix_parent_inverse = Matrix(((1.0, 0.0, 0.0, -17.44), (0.0, 1.0, 0.0, -0.1576), (0.0, 0.0, 1.0, -1.25), (0.0, 0.0, 0.0, 1.0)))
ob_button_innen_e8_right.location = (17.45, 0.2006, 1.231)
ob_button_innen_e8_right.lineart.crease_threshold = 0.0
ob_button_innen_e7_right.parent = ob_kontrollpanel_right
ob_button_innen_e7_right.matrix_parent_inverse = Matrix(((1.0, 0.0, 0.0, -17.44), (0.0, 1.0, 0.0, -0.1576), (0.0, 0.0, 1.0, -1.25), (0.0, 0.0, 0.0, 1.0)))
ob_button_innen_e7_right.location = (17.45, 0.2688, 1.207)
ob_button_innen_e7_right.lineart.crease_threshold = 0.0
ob_button_innen_e0_right.parent = ob_kontrollpanel_right
ob_button_innen_e0_right.matrix_parent_inverse = Matrix(((1.0, 0.0, 0.0, -17.44), (0.0, 1.0, 0.0, -0.1576), (0.0, 0.0, 1.0, -1.25), (0.0, 0.0, 0.0, 1.0)))
ob_button_innen_e0_right.location = (17.45, 0.2006, 1.032)
ob_button_innen_e0_right.lineart.crease_threshold = 0.0
ob_button_innen_e2_right.parent = ob_kontrollpanel_right
ob_button_innen_e2_right.matrix_parent_inverse = Matrix(((1.0, 0.0, 0.0, -17.44), (0.0, 1.0, 0.0, -0.1576), (0.0, 0.0, 1.0, -1.25), (0.0, 0.0, 0.0, 1.0)))
ob_button_innen_e2_right.location = (17.45, 0.2006, 1.082)
ob_button_innen_e2_right.lineart.crease_threshold = 0.0
ob_button_innen_e4_right.parent = ob_kontrollpanel_right
ob_button_innen_e4_right.matrix_parent_inverse = Matrix(((1.0, 0.0, 0.0, -17.44), (0.0, 1.0, 0.0, -0.1576), (0.0, 0.0, 1.0, -1.25), (0.0, 0.0, 0.0, 1.0)))
ob_button_innen_e4_right.location = (17.45, 0.2006, 1.132)
ob_button_innen_e4_right.lineart.crease_threshold = 0.0
ob_button_innen_e6_right.parent = ob_kontrollpanel_right
ob_button_innen_e6_right.matrix_parent_inverse = Matrix(((1.0, 0.0, 0.0, -17.44), (0.0, 1.0, 0.0, -0.1576), (0.0, 0.0, 1.0, -1.25), (0.0, 0.0, 0.0, 1.0)))
ob_button_innen_e6_right.location = (17.45, 0.2006, 1.181)
ob_button_innen_e6_right.lineart.crease_threshold = 0.0
ob_button_innen_key_right.parent = ob_kontrollpanel_right
ob_button_innen_key_right.matrix_parent_inverse = Matrix(((1.0, 0.0, 0.0, -17.44), (0.0, 1.0, 0.0, -0.1576), (0.0, 0.0, 1.0, -1.25), (0.0, 0.0, 0.0, 1.0)))
ob_button_innen_key_right.location = (17.45, 0.2688, 1.008)
ob_button_innen_key_right.lineart.crease_threshold = 0.0
ob_button_innen_e1_right.parent = ob_kontrollpanel_right
ob_button_innen_e1_right.matrix_parent_inverse = Matrix(((1.0, 0.0, 0.0, -17.44), (0.0, 1.0, 0.0, -0.1576), (0.0, 0.0, 1.0, -1.25), (0.0, 0.0, 0.0, 1.0)))
ob_button_innen_e1_right.location = (17.45, 0.2688, 1.058)
ob_button_innen_e1_right.lineart.crease_threshold = 0.0
ob_button_innen_e3_right.parent = ob_kontrollpanel_right
ob_button_innen_e3_right.matrix_parent_inverse = Matrix(((1.0, 0.0, 0.0, -17.44), (0.0, 1.0, 0.0, -0.1576), (0.0, 0.0, 1.0, -1.25), (0.0, 0.0, 0.0, 1.0)))
ob_button_innen_e3_right.location = (17.45, 0.2688, 1.107)
ob_button_innen_e3_right.lineart.crease_threshold = 0.0
ob_button_innen_e5_right.parent = ob_kontrollpanel_right
ob_button_innen_e5_right.matrix_parent_inverse = Matrix(((1.0, 0.0, 0.0, -17.44), (0.0, 1.0, 0.0, -0.1576), (0.0, 0.0, 1.0, -1.25), (0.0, 0.0, 0.0, 1.0)))
ob_button_innen_e5_right.location = (17.45, 0.2688, 1.157)
ob_button_innen_e5_right.lineart.crease_threshold = 0.0
ob_button_innen_alarm_right.parent = ob_kontrollpanel_right
ob_button_innen_alarm_right.matrix_parent_inverse = Matrix(((1.0, 0.0, 0.0, -17.44), (0.0, 1.0, 0.0, -0.1576), (0.0, 0.0, 1.0, -1.25), (0.0, 0.0, 0.0, 1.0)))
ob_button_innen_alarm_right.location = (17.45, 0.2688, 0.9413)
ob_button_innen_alarm_right.lineart.crease_threshold = 0.0
ob_button_innen_open_right.parent = ob_kontrollpanel_right
ob_button_innen_open_right.matrix_parent_inverse = Matrix(((1.0, 0.0, 0.0, -17.44), (0.0, 1.0, 0.0, -0.1576), (0.0, 0.0, 1.0, -1.25), (0.0, 0.0, 0.0, 1.0)))
ob_button_innen_open_right.location = (17.45, 0.2016, 0.9413)
ob_button_innen_open_right.lineart.crease_threshold = 0.0
ob_terminal_infos_008.parent = ob_aufzug_right
ob_terminal_infos_008.matrix_parent_inverse = Matrix(((1.0, 0.0, 0.0, -18.15), (0.0, 1.0, 0.0, -0.6174), (0.0, 0.0, 1.0, -1.13), (0.0, 0.0, 0.0, 1.0)))
ob_terminal_infos_008.location = (17.44, 0.237, 1.893)
ob_terminal_infos_008.rotation_euler = (-0.0, 1.571, 0.0)
ob_terminal_infos_008.lineart.crease_threshold = 0.0
ob_aufzug_armature_r.location = (17.68, -0.5834, 1.008)
ob_aufzug_armature_r.lineart.crease_threshold = 0.0

# ---- collection membership
col_collection_6.objects.link(ob_aufzug_doors_right)
col_collection_6.objects.link(ob_aufzug_right)
col_collection_6.objects.link(ob_spiegel_001)
col_collection_6.objects.link(ob_haltestange_001)
col_collection_6.objects.link(ob_kontrollpanel_right)
col_collection_6.objects.link(ob_button_innen_e_1_right)
col_collection_6.objects.link(ob_terminal_led_screen_right)
col_collection_6.objects.link(ob_terminal_infos_003)
col_collection_6.objects.link(ob_terminal_infos_002)
col_collection_6.objects.link(ob_terminal_infos_001)
col_collection_6.objects.link(ob_terminal_infos)
col_collection_6.objects.link(ob_terminal_keyhole)
col_collection_6.objects.link(ob_button_innen_e8_right)
col_collection_6.objects.link(ob_button_innen_e7_right)
col_collection_6.objects.link(ob_button_innen_e0_right)
col_collection_6.objects.link(ob_button_innen_e2_right)
col_collection_6.objects.link(ob_button_innen_e4_right)
col_collection_6.objects.link(ob_button_innen_e6_right)
col_collection_6.objects.link(ob_button_innen_key_right)
col_collection_6.objects.link(ob_button_innen_e1_right)
col_collection_6.objects.link(ob_button_innen_e3_right)
col_collection_6.objects.link(ob_button_innen_e5_right)
col_collection_6.objects.link(ob_button_innen_alarm_right)
col_collection_6.objects.link(ob_button_innen_open_right)
col_collection_6.objects.link(ob_terminal_infos_008)
col_collection_16.objects.link(ob_aufzug_armature_r)

# ---- scene / render settings (as saved in the file)
scene.frame_start = 1; scene.frame_end = 51; scene.frame_set(54)
scene.render.engine = 'BLENDER_EEVEE_NEXT'
scene.render.resolution_percentage = 50
scene.render.dither_intensity = 0.0
scene.cycles.use_denoising = False
scene.cycles.samples = 10
scene.cycles.sampling_pattern = 'TABULATED_SOBOL'
scene.cycles.light_sampling_threshold = 0.0
scene.cycles.use_adaptive_sampling = False
scene.cycles.use_light_tree = False
scene.cycles.blur_glossy = 0.0
scene.cycles.pixel_filter_type = 'GAUSSIAN'
scene.cycles.sample_clamp_indirect = 0.0
scene.view_settings.view_transform = 'Standard'
bpy.context.view_layer.update()

# ---- added for rendering (the .blend has no active camera and no usable light): camera, sun
cam_auto = bpy.data.cameras.new('AutoCamera')
cam_auto.lens = 50.0
cam_auto.sensor_width = 36.0
cam_auto.clip_end = 1000.0
ob_auto_camera = bpy.data.objects.new('AutoCamera', cam_auto)
scene.collection.objects.link(ob_auto_camera)
ob_auto_camera.location = (21.8335, -3.5489, 3.90783)
ob_auto_camera.rotation_euler = (1.09748, -7.21219e-08, 0.694738)
scene.camera = ob_auto_camera
light_auto_sun = bpy.data.lights.new('AutoSun', 'SUN')
light_auto_sun.energy = 3.0
light_auto_sun.angle = 0.0523599
ob_auto_sun = bpy.data.objects.new('AutoSun', light_auto_sun)
scene.collection.objects.link(ob_auto_sun)
ob_auto_sun.rotation_euler = (0.872665, 0.174533, 0.523599)
bpy.context.view_layer.update()

